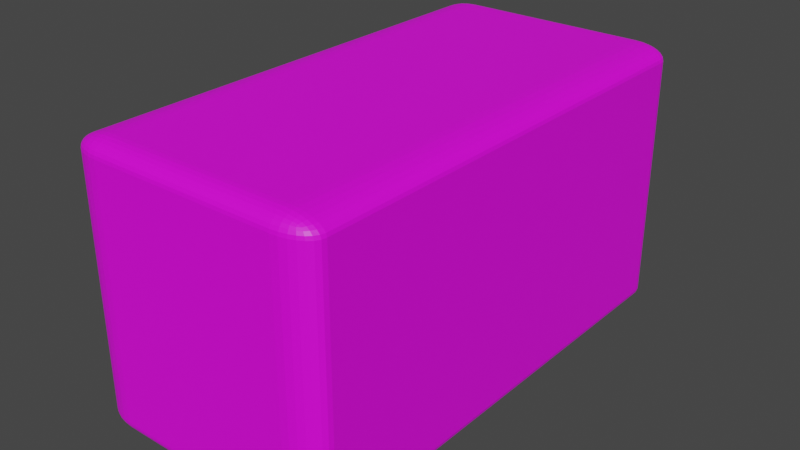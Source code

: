 # Source: NumpadButtonC.blend  (saved by Blender 3.1.7; exported with 4.5.12 LTS)
import bpy
from mathutils import Matrix  # noqa: F401  (used for matrix-valued properties, if any)

bpy.ops.wm.read_factory_settings(use_empty=True)
scene = bpy.context.scene
scene.name = 'Scene'

# ---- collections
col_collection = bpy.data.collections.new('Collection'); scene.collection.children.link(col_collection)

# ---- images (referenced by path relative to the original .blend; pixels are not part of the script)
import os
ASSET_DIR = os.environ.get("B2B_ASSET_DIR", "")  # directory of the original .blend (textures are referenced by path, not embedded)
HERE = os.path.dirname(os.path.abspath(__file__))  # packed textures are extracted next to this script under _unpacked/

def load_image(name, relpath, width, height, colorspace="sRGB"):
    """Load a texture the original file referenced (path relative to the .blend, or extracted next to this script)."""
    p = next((c for c in (os.path.join(HERE, relpath), os.path.join(ASSET_DIR, relpath)) if relpath and os.path.exists(c)), "")
    if p:
        img = bpy.data.images.load(p, check_existing=True)
        img.name = name
    else:  # same state as the original file: an image datablock whose file is absent (Cycles renders it pink)
        img = bpy.data.images.new(name, width, height)
        img.source = "FILE"
        img.filepath = "//" + (relpath or name)
    img.colorspace_settings.name = colorspace
    return img
img_numpadc_png = load_image('numpadc.png', 'textures/numpadc.png', 1024, 1024, 'sRGB')

# ---- materials (node trees are filled in below, after node groups)
mat_material_018 = bpy.data.materials.new('Material.018')
mat_material_018.use_transparent_shadow = False

# ---- material node trees
mat_material_018.use_nodes = True; mat_material_018.node_tree.nodes.clear()
_N = mat_material_018.node_tree.nodes; _L = mat_material_018.node_tree.links
n0 = _N.new('ShaderNodeBsdfPrincipled'); n0.name = 'Principled BSDF'; n0.location = (10, 300)
n0.distribution = 'GGX'
n0.subsurface_method = 'RANDOM_WALK_SKIN'
n0.inputs[3].default_value = 1.45
n0.inputs[27].default_value = (0.0, 0.0, 0.0, 1.0)
n0.inputs[28].default_value = 1.0
n1 = _N.new('ShaderNodeOutputMaterial'); n1.name = 'Material Output'; n1.location = (300, 300)
n2 = _N.new('ShaderNodeTexImage'); n2.name = 'Image Texture'; n2.location = (-280, 275)
n2.image = img_numpadc_png
_L.new(n0.outputs[0], n1.inputs[0])
_L.new(n2.outputs[0], n0.inputs[0])
n1.is_active_output = True

# ---- world
world_world = bpy.data.worlds.new('World'); scene.world = world_world
world_world.use_nodes = True; world_world.node_tree.nodes.clear()
_N = world_world.node_tree.nodes; _L = world_world.node_tree.links
n0 = _N.new('ShaderNodeOutputWorld'); n0.name = 'World Output'; n0.location = (300, 300)
n1 = _N.new('ShaderNodeBackground'); n1.name = 'Background'; n1.location = (10, 300)
n1.inputs[0].default_value = (0.05088, 0.05088, 0.05088, 1.0)
_L.new(n1.outputs[0], n0.inputs[0])
n0.is_active_output = True
world_world.color = (0.05088, 0.05088, 0.05088)
world_world.use_sun_shadow = False
world_world.sun_shadow_jitter_overblur = 0.0

# ---- meshes
me_cube_016 = bpy.data.meshes.new('Cube.016')
me_cube_016.from_pydata([(-0.1893, -0.6162, -0.4816), (-0.1893, -0.6162, 0.4816), (-0.1893, 0.6162, -0.4816), (-0.1893, 0.6162, 0.4816), (0.1893, -0.6162, -0.4816), (0.1893, -0.6162, 0.4816), (0.1893, 0.6162, -0.4816), (0.1893, 0.6162, 0.4816)], [], [(0, 1, 3, 2), (2, 3, 7, 6), (6, 7, 5, 4), (4, 5, 1, 0), (2, 6, 4, 0), (7, 3, 1, 5)])
_uv = me_cube_016.uv_layers.new(name='UVMap')
_uv.uv.foreach_set('vector', [0.7294, 0.01837, 0.9794, 0.01837, 0.9794, 0.2684, 0.7294, 0.2684, 0.753, 0.229, 1.003, 0.229, 1.003, 0.479, 0.753, 0.479, 0.9103, 0.03429, 0.9161, 0.9682, 0.0306, 0.9795, 0.02487, 0.04555, 0.7333, 0.4875, 0.9833, 0.4875, 0.9833, 0.7375, 0.7333, 0.7375, 0.01082, 0.3793, 0.2608, 0.3793, 0.2608, 0.6293, 0.01082, 0.6293, 0.7451, 0.7389, 0.9951, 0.7389, 0.9951, 0.9889, 0.7451, 0.9889])
me_cube_016.materials.append(mat_material_018)
me_cube_016.materials.append(None)
me_cube_016.use_remesh_fix_poles = True
me_cube_016.use_remesh_preserve_attributes = False
me_cube_016.update()

# ---- objects
ob_cube_00c = bpy.data.objects.new('Cube.00C', me_cube_016)

# ---- transforms, parenting, visibility, modifiers, constraints
ob_cube_00c.location = (0.362, -0.09506, 1.346)
ob_cube_00c.scale = (0.8908, 0.5301, 0.3745)
_m = ob_cube_00c.modifiers.new('Bevel', 'BEVEL')
_m.width = 0.05
_m.width_pct = 0.05
_m.segments = 7

# ---- collection membership
col_collection.objects.link(ob_cube_00c)

# ---- scene / render settings (as saved in the file)
scene.frame_start = 1; scene.frame_end = 250; scene.frame_set(1)
scene.render.engine = 'BLENDER_EEVEE_NEXT'
scene.cycles.sampling_pattern = 'TABULATED_SOBOL'
scene.cycles.use_light_tree = False
scene.view_settings.view_transform = 'Filmic'
bpy.context.view_layer.update()

# ---- added for rendering (the .blend has no active camera and no usable light): camera, sun
cam_auto = bpy.data.cameras.new('AutoCamera')
cam_auto.lens = 50.0
cam_auto.sensor_width = 36.0
cam_auto.clip_end = 1000.0
ob_auto_camera = bpy.data.objects.new('AutoCamera', cam_auto)
scene.collection.objects.link(ob_auto_camera)
ob_auto_camera.location = (1.11972, -1.00427, 1.95261)
ob_auto_camera.rotation_euler = (1.09748, -7.21219e-08, 0.694738)
scene.camera = ob_auto_camera
light_auto_sun = bpy.data.lights.new('AutoSun', 'SUN')
light_auto_sun.energy = 3.0
light_auto_sun.angle = 0.0523599
ob_auto_sun = bpy.data.objects.new('AutoSun', light_auto_sun)
scene.collection.objects.link(ob_auto_sun)
ob_auto_sun.rotation_euler = (0.872665, 0.174533, 0.523599)
bpy.context.view_layer.update()
